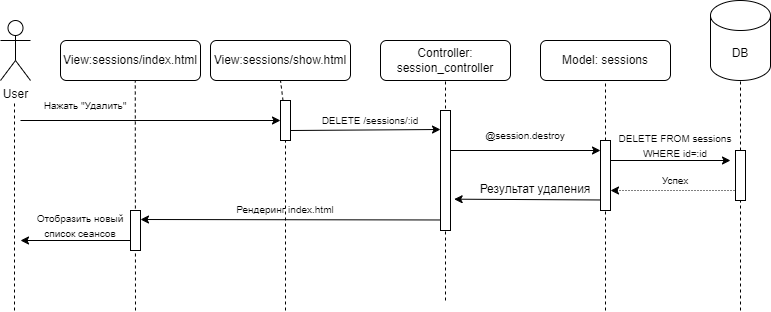

The diagram above was exported from draw.io. Its source (the exported page's mxGraphModel, read from the mxfile embedded in the PNG):
<mxGraphModel dx="1002" dy="663" grid="1" gridSize="10" guides="1" tooltips="1" connect="1" arrows="1" fold="1" page="1" pageScale="1" pageWidth="3300" pageHeight="4681" math="0" shadow="0">
  <root>
    <mxCell id="0" />
    <mxCell id="1" parent="0" />
    <mxCell id="UQYKlAG9kcQvmbxteWx3-1" value="User" style="shape=umlActor;verticalLabelPosition=bottom;verticalAlign=top;html=1;outlineConnect=0;" vertex="1" parent="1">
      <mxGeometry x="440" y="70" width="30" height="60" as="geometry" />
    </mxCell>
    <mxCell id="UQYKlAG9kcQvmbxteWx3-2" value="Model: sessions" style="rounded=1;whiteSpace=wrap;html=1;" vertex="1" parent="1">
      <mxGeometry x="980" y="90" width="130" height="40" as="geometry" />
    </mxCell>
    <mxCell id="UQYKlAG9kcQvmbxteWx3-3" value="Controller: session_controller" style="rounded=1;whiteSpace=wrap;html=1;" vertex="1" parent="1">
      <mxGeometry x="820" y="90" width="130" height="40" as="geometry" />
    </mxCell>
    <mxCell id="UQYKlAG9kcQvmbxteWx3-4" value="DB" style="shape=cylinder3;whiteSpace=wrap;html=1;boundedLbl=1;backgroundOutline=1;size=15;" vertex="1" parent="1">
      <mxGeometry x="1150" y="50" width="60" height="80" as="geometry" />
    </mxCell>
    <mxCell id="UQYKlAG9kcQvmbxteWx3-5" value="" style="endArrow=none;dashed=1;html=1;rounded=0;" edge="1" parent="1">
      <mxGeometry width="50" height="50" relative="1" as="geometry">
        <mxPoint x="454" y="360" as="sourcePoint" />
        <mxPoint x="454" y="150" as="targetPoint" />
      </mxGeometry>
    </mxCell>
    <mxCell id="UQYKlAG9kcQvmbxteWx3-6" value="" style="endArrow=classic;html=1;rounded=0;exitX=1;exitY=0.75;exitDx=0;exitDy=0;" edge="1" parent="1" source="UQYKlAG9kcQvmbxteWx3-23">
      <mxGeometry width="50" height="50" relative="1" as="geometry">
        <mxPoint x="430" y="179" as="sourcePoint" />
        <mxPoint x="880" y="179" as="targetPoint" />
      </mxGeometry>
    </mxCell>
    <mxCell id="UQYKlAG9kcQvmbxteWx3-7" value="&lt;font style=&quot;font-size: 10px;&quot;&gt;DELETE&amp;nbsp;/sessions/:id&lt;/font&gt;" style="text;html=1;align=center;verticalAlign=middle;whiteSpace=wrap;rounded=0;" vertex="1" parent="1">
      <mxGeometry x="760" y="155" width="100" height="30" as="geometry" />
    </mxCell>
    <mxCell id="UQYKlAG9kcQvmbxteWx3-8" value="" style="endArrow=classic;html=1;rounded=0;" edge="1" parent="1">
      <mxGeometry width="50" height="50" relative="1" as="geometry">
        <mxPoint x="890" y="200" as="sourcePoint" />
        <mxPoint x="1040" y="200" as="targetPoint" />
      </mxGeometry>
    </mxCell>
    <mxCell id="UQYKlAG9kcQvmbxteWx3-9" value="&lt;span style=&quot;font-size: 10px;&quot;&gt;@&lt;/span&gt;&lt;span style=&quot;font-size: 10px;&quot;&gt;session&lt;/span&gt;&lt;span style=&quot;font-size: 10px;&quot;&gt;.destroy&lt;/span&gt;" style="text;html=1;align=center;verticalAlign=middle;whiteSpace=wrap;rounded=0;" vertex="1" parent="1">
      <mxGeometry x="900" y="170" width="130" height="30" as="geometry" />
    </mxCell>
    <mxCell id="UQYKlAG9kcQvmbxteWx3-10" value="" style="endArrow=classic;html=1;rounded=0;" edge="1" parent="1">
      <mxGeometry width="50" height="50" relative="1" as="geometry">
        <mxPoint x="1050" y="210" as="sourcePoint" />
        <mxPoint x="1170" y="210" as="targetPoint" />
      </mxGeometry>
    </mxCell>
    <mxCell id="UQYKlAG9kcQvmbxteWx3-11" value="&lt;span style=&quot;font-size: 10px;&quot;&gt;DELETE FROM&amp;nbsp;&lt;/span&gt;&lt;span style=&quot;font-size: 10px;&quot;&gt;session&lt;/span&gt;&lt;span style=&quot;font-size: 10px;&quot;&gt;s WHERE id=:id&lt;/span&gt;" style="text;html=1;align=center;verticalAlign=middle;whiteSpace=wrap;rounded=0;" vertex="1" parent="1">
      <mxGeometry x="1050" y="180" width="130" height="30" as="geometry" />
    </mxCell>
    <mxCell id="UQYKlAG9kcQvmbxteWx3-12" value="" style="endArrow=classic;html=1;rounded=0;dashed=1;dashPattern=1 2;" edge="1" parent="1">
      <mxGeometry width="50" height="50" relative="1" as="geometry">
        <mxPoint x="1180" y="240" as="sourcePoint" />
        <mxPoint x="1050" y="240" as="targetPoint" />
      </mxGeometry>
    </mxCell>
    <mxCell id="UQYKlAG9kcQvmbxteWx3-13" value="&lt;span style=&quot;font-size: 10px;&quot;&gt;Успех&lt;/span&gt;" style="text;html=1;align=center;verticalAlign=middle;whiteSpace=wrap;rounded=0;" vertex="1" parent="1">
      <mxGeometry x="1050" y="220" width="130" height="20" as="geometry" />
    </mxCell>
    <mxCell id="UQYKlAG9kcQvmbxteWx3-14" value="" style="endArrow=none;dashed=1;html=1;rounded=0;entryX=0.5;entryY=1;entryDx=0;entryDy=0;entryPerimeter=0;" edge="1" parent="1" target="UQYKlAG9kcQvmbxteWx3-15">
      <mxGeometry width="50" height="50" relative="1" as="geometry">
        <mxPoint x="1180" y="360" as="sourcePoint" />
        <mxPoint x="1180" y="100" as="targetPoint" />
      </mxGeometry>
    </mxCell>
    <mxCell id="UQYKlAG9kcQvmbxteWx3-15" value="" style="rounded=0;whiteSpace=wrap;html=1;" vertex="1" parent="1">
      <mxGeometry x="1175" y="200" width="10" height="50" as="geometry" />
    </mxCell>
    <mxCell id="UQYKlAG9kcQvmbxteWx3-16" value="View:sessions/show.html" style="rounded=1;whiteSpace=wrap;html=1;" vertex="1" parent="1">
      <mxGeometry x="650" y="90" width="140" height="40" as="geometry" />
    </mxCell>
    <mxCell id="UQYKlAG9kcQvmbxteWx3-17" value="" style="endArrow=none;dashed=1;html=1;rounded=0;entryX=0.5;entryY=1;entryDx=0;entryDy=0;" edge="1" parent="1" source="UQYKlAG9kcQvmbxteWx3-23" target="UQYKlAG9kcQvmbxteWx3-16">
      <mxGeometry width="50" height="50" relative="1" as="geometry">
        <mxPoint x="725" y="530" as="sourcePoint" />
        <mxPoint x="725" y="180" as="targetPoint" />
      </mxGeometry>
    </mxCell>
    <mxCell id="UQYKlAG9kcQvmbxteWx3-18" value="" style="endArrow=classic;html=1;rounded=0;" edge="1" parent="1">
      <mxGeometry width="50" height="50" relative="1" as="geometry">
        <mxPoint x="460" y="170" as="sourcePoint" />
        <mxPoint x="720" y="170" as="targetPoint" />
      </mxGeometry>
    </mxCell>
    <mxCell id="UQYKlAG9kcQvmbxteWx3-19" value="&lt;span style=&quot;font-size: 10px;&quot;&gt;Нажать &quot;Удалить&quot;&lt;/span&gt;" style="text;html=1;align=center;verticalAlign=middle;whiteSpace=wrap;rounded=0;" vertex="1" parent="1">
      <mxGeometry x="450" y="140" width="150" height="30" as="geometry" />
    </mxCell>
    <mxCell id="UQYKlAG9kcQvmbxteWx3-20" value="" style="endArrow=none;dashed=1;html=1;rounded=0;entryX=0.5;entryY=1;entryDx=0;entryDy=0;" edge="1" parent="1" target="UQYKlAG9kcQvmbxteWx3-3">
      <mxGeometry width="50" height="50" relative="1" as="geometry">
        <mxPoint x="885" y="350" as="sourcePoint" />
        <mxPoint x="885" y="120" as="targetPoint" />
      </mxGeometry>
    </mxCell>
    <mxCell id="UQYKlAG9kcQvmbxteWx3-21" value="" style="rounded=0;whiteSpace=wrap;html=1;" vertex="1" parent="1">
      <mxGeometry x="880" y="160" width="10" height="120" as="geometry" />
    </mxCell>
    <mxCell id="UQYKlAG9kcQvmbxteWx3-22" value="" style="endArrow=none;dashed=1;html=1;rounded=0;entryX=0.5;entryY=1;entryDx=0;entryDy=0;" edge="1" parent="1" target="UQYKlAG9kcQvmbxteWx3-23">
      <mxGeometry width="50" height="50" relative="1" as="geometry">
        <mxPoint x="725" y="360" as="sourcePoint" />
        <mxPoint x="725" y="10" as="targetPoint" />
      </mxGeometry>
    </mxCell>
    <mxCell id="UQYKlAG9kcQvmbxteWx3-23" value="" style="rounded=0;whiteSpace=wrap;html=1;" vertex="1" parent="1">
      <mxGeometry x="720" y="150" width="10" height="40" as="geometry" />
    </mxCell>
    <mxCell id="UQYKlAG9kcQvmbxteWx3-24" value="" style="endArrow=none;dashed=1;html=1;rounded=0;entryX=0.5;entryY=1;entryDx=0;entryDy=0;entryPerimeter=0;" edge="1" parent="1" source="UQYKlAG9kcQvmbxteWx3-15" target="UQYKlAG9kcQvmbxteWx3-4">
      <mxGeometry width="50" height="50" relative="1" as="geometry">
        <mxPoint x="1180" y="470" as="sourcePoint" />
        <mxPoint x="1180" y="80" as="targetPoint" />
      </mxGeometry>
    </mxCell>
    <mxCell id="UQYKlAG9kcQvmbxteWx3-25" value="" style="endArrow=none;dashed=1;html=1;rounded=0;entryX=0.5;entryY=1;entryDx=0;entryDy=0;" edge="1" parent="1" source="UQYKlAG9kcQvmbxteWx3-27" target="UQYKlAG9kcQvmbxteWx3-2">
      <mxGeometry width="50" height="50" relative="1" as="geometry">
        <mxPoint x="1045" y="450" as="sourcePoint" />
        <mxPoint x="1045" y="90" as="targetPoint" />
      </mxGeometry>
    </mxCell>
    <mxCell id="UQYKlAG9kcQvmbxteWx3-26" value="" style="endArrow=none;dashed=1;html=1;rounded=0;entryX=0.5;entryY=1;entryDx=0;entryDy=0;" edge="1" parent="1" target="UQYKlAG9kcQvmbxteWx3-27">
      <mxGeometry width="50" height="50" relative="1" as="geometry">
        <mxPoint x="1045" y="360" as="sourcePoint" />
        <mxPoint x="1045" y="130" as="targetPoint" />
      </mxGeometry>
    </mxCell>
    <mxCell id="UQYKlAG9kcQvmbxteWx3-27" value="" style="rounded=0;whiteSpace=wrap;html=1;" vertex="1" parent="1">
      <mxGeometry x="1040" y="190" width="10" height="70" as="geometry" />
    </mxCell>
    <mxCell id="UQYKlAG9kcQvmbxteWx3-28" value="" style="endArrow=classic;html=1;rounded=0;entryX=1.363;entryY=0.739;entryDx=0;entryDy=0;entryPerimeter=0;" edge="1" parent="1" target="UQYKlAG9kcQvmbxteWx3-21">
      <mxGeometry width="50" height="50" relative="1" as="geometry">
        <mxPoint x="1040" y="249.47" as="sourcePoint" />
        <mxPoint x="910" y="249.47" as="targetPoint" />
      </mxGeometry>
    </mxCell>
    <mxCell id="UQYKlAG9kcQvmbxteWx3-29" value="Результат удаления" style="text;html=1;align=center;verticalAlign=middle;whiteSpace=wrap;rounded=0;" vertex="1" parent="1">
      <mxGeometry x="910" y="229.47" width="130" height="20" as="geometry" />
    </mxCell>
    <mxCell id="UQYKlAG9kcQvmbxteWx3-30" value="" style="endArrow=classic;html=1;rounded=0;" edge="1" parent="1">
      <mxGeometry width="50" height="50" relative="1" as="geometry">
        <mxPoint x="880" y="269.47" as="sourcePoint" />
        <mxPoint x="580" y="269" as="targetPoint" />
      </mxGeometry>
    </mxCell>
    <mxCell id="UQYKlAG9kcQvmbxteWx3-31" value="&lt;span style=&quot;font-size: 10px;&quot;&gt;Рендеринг index.html&lt;/span&gt;" style="text;html=1;align=center;verticalAlign=middle;whiteSpace=wrap;rounded=0;" vertex="1" parent="1">
      <mxGeometry x="670" y="249.47" width="110" height="20" as="geometry" />
    </mxCell>
    <mxCell id="UQYKlAG9kcQvmbxteWx3-32" value="View:sessions/index.html" style="rounded=1;whiteSpace=wrap;html=1;" vertex="1" parent="1">
      <mxGeometry x="500" y="90" width="140" height="40" as="geometry" />
    </mxCell>
    <mxCell id="UQYKlAG9kcQvmbxteWx3-33" value="" style="endArrow=none;dashed=1;html=1;rounded=0;" edge="1" parent="1">
      <mxGeometry width="50" height="50" relative="1" as="geometry">
        <mxPoint x="575" y="360" as="sourcePoint" />
        <mxPoint x="574.76" y="130" as="targetPoint" />
      </mxGeometry>
    </mxCell>
    <mxCell id="UQYKlAG9kcQvmbxteWx3-34" value="" style="endArrow=classic;html=1;rounded=0;" edge="1" parent="1">
      <mxGeometry width="50" height="50" relative="1" as="geometry">
        <mxPoint x="570" y="290" as="sourcePoint" />
        <mxPoint x="460" y="290" as="targetPoint" />
      </mxGeometry>
    </mxCell>
    <mxCell id="UQYKlAG9kcQvmbxteWx3-35" value="&lt;span style=&quot;font-size: 10px;&quot;&gt;Отобразить новый список сеансов&lt;/span&gt;" style="text;html=1;align=center;verticalAlign=middle;whiteSpace=wrap;rounded=0;" vertex="1" parent="1">
      <mxGeometry x="460" y="260" width="120" height="30" as="geometry" />
    </mxCell>
    <mxCell id="UQYKlAG9kcQvmbxteWx3-36" value="" style="rounded=0;whiteSpace=wrap;html=1;" vertex="1" parent="1">
      <mxGeometry x="570" y="260" width="10" height="40" as="geometry" />
    </mxCell>
  </root>
</mxGraphModel>